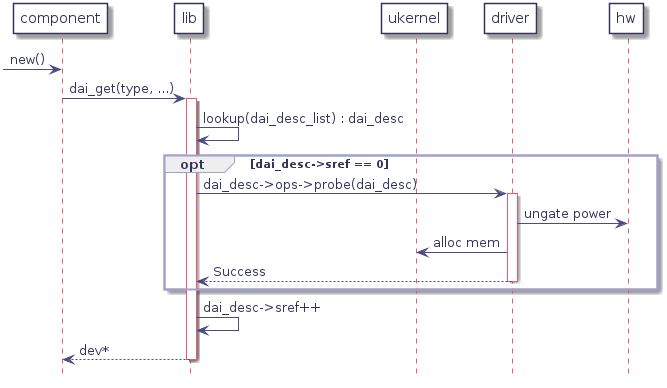

The diagram above was rendered by PlantUML. Its source (embedded in the PNG):
@startuml
hidefootbox
skinparam componentStyle uml2

skinparam defaultFontColor	#33335b

skinparam rectangle {
	color		#d6d6de
	backgroundColor	#ffffff
}

skinparam component {
	backgroundColor	#ffffff
	borderColor	#33335b
	arrowColor	#f05772
}

skinparam interface {
	backgroundColor	#ffffff
	borderColor	#f05772
}

skinparam class {
	backgroundColor	#ffffff
	borderColor	#33335b
	arrowColor	#f05772
}
skinparam stereotypeCBackgroundColor	#6fccdd

skinparam sequence {
	arrowColor		#4a4a86
	lifeLineBorderColor	#f05772
	groupBorderColor	#a1a1ca
	boxBorderColor		#a1a1ca
	dividerBorderColor	#d6d6de
	dividerBorderThickness	1
}
skinparam participant {
	borderColor		#33335b
	backgroundColor		#ffffff
}
skinparam actor {
	borderColor		#33335b
	backgroundColor		#ffffff
}

skinparam state {
	borderColor		#33335b
	backgroundColor		#ffffff
}

skinparam node {
	backgroundColor		#ffffff
}

skinparam note {
	backgroundColor 	#f6ed80
	borderColor		#d6d6de
}
participant "component" as comp
participant lib
participant ukernel
participant "driver" as drv
participant hw

-> comp : new()

comp -> lib : dai_get(type, ...)
   activate lib

   lib -> lib : lookup(dai_desc_list) : dai_desc
   opt dai_desc->sref == 0
      lib -> drv : dai_desc->ops->probe(dai_desc)
         activate drv
         drv -> hw : ungate power
         drv -> ukernel : alloc mem
      lib <-- drv : Success
      deactivate drv
   end opt
   lib -> lib : dai_desc->sref++

comp <-- lib : dev*
deactivate lib

@enduml